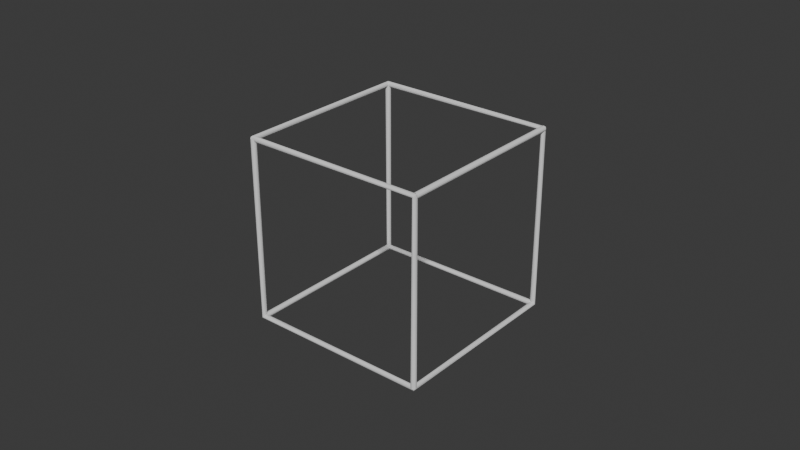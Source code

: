 # Source: kubusrusuk.blend  (saved by Blender 4.1.24; exported with 4.5.12 LTS)
import bpy
from mathutils import Matrix  # noqa: F401  (used for matrix-valued properties, if any)

bpy.ops.wm.read_factory_settings(use_empty=True)
scene = bpy.context.scene
scene.name = 'Scene'

# ---- collections
col_collection = bpy.data.collections.new('Collection'); scene.collection.children.link(col_collection)

# ---- world
world_world = bpy.data.worlds.new('World'); scene.world = world_world
world_world.use_nodes = True; world_world.node_tree.nodes.clear()
_N = world_world.node_tree.nodes; _L = world_world.node_tree.links
n0 = _N.new('ShaderNodeOutputWorld'); n0.name = 'World Output'; n0.location = (300, 300)
n1 = _N.new('ShaderNodeBackground'); n1.name = 'Background'; n1.location = (10, 300)
n1.inputs[0].default_value = (0.05088, 0.05088, 0.05088, 1.0)
_L.new(n1.outputs[0], n0.inputs[0])
n0.is_active_output = True
world_world.color = (0.05088, 0.05088, 0.05088)
world_world.use_sun_shadow = False
world_world.sun_shadow_jitter_overblur = 0.0

# ---- curves / text
cu_cube = bpy.data.curves.new('Cube', 'CURVE')
cu_cube.dimensions = '3D'
_sp = cu_cube.splines.new('POLY'); _sp.points.add(8)
_sp.points.foreach_set('co', [-1.0, -1.0, 1.0, 0.0, -1.0, -1.0, -1.0, 0.0, 1.0, -1.0, -1.0, 0.0, 1.0, 1.0, -1.0, 0.0, 1.0, 1.0, 1.0, 0.0, -1.0, 1.0, 1.0, 0.0, -1.0, -1.0, 1.0, 0.0, 1.0, -1.0, 1.0, 0.0, 1.0, -1.0, -1.0, 0.0])
_sp.order_v = 0
_sp.resolution_v = 0
_sp.use_endpoint_u = True
_sp.use_smooth = False
_sp = cu_cube.splines.new('POLY'); _sp.points.add(1)
_sp.points.foreach_set('co', [1.0, 1.0, 1.0, 0.0, 1.0, -1.0, 1.0, 0.0])
_sp.order_v = 0
_sp.resolution_v = 0
_sp.use_endpoint_u = True
_sp.use_smooth = False
_sp = cu_cube.splines.new('POLY'); _sp.points.add(2)
_sp.points.foreach_set('co', [-1.0, 1.0, 1.0, 0.0, -1.0, 1.0, -1.0, 0.0, 1.0, 1.0, -1.0, 0.0])
_sp.order_v = 0
_sp.resolution_v = 0
_sp.use_endpoint_u = True
_sp.use_smooth = False
_sp = cu_cube.splines.new('POLY'); _sp.points.add(1)
_sp.points.foreach_set('co', [-1.0, 1.0, -1.0, 0.0, -1.0, -1.0, -1.0, 0.0])
_sp.order_v = 0
_sp.resolution_v = 0
_sp.use_endpoint_u = True
_sp.use_smooth = False
cu_cube.bevel_depth = 0.03
cu_cube.fill_mode = 'FULL'

# ---- objects
ob_cube = bpy.data.objects.new('Cube', cu_cube)

# ---- transforms, parenting, visibility, modifiers, constraints
ob_cube.location = (0.0, 0.0, 0.0)
ob_cube.lock_rotations_4d = False
ob_cube.empty_display_type = 'ARROWS'
ob_cube.lineart.crease_threshold = 0.0

# ---- collection membership
col_collection.objects.link(ob_cube)

# ---- scene / render settings (as saved in the file)
scene.frame_start = 1; scene.frame_end = 250; scene.frame_set(1)
scene.render.engine = 'BLENDER_EEVEE_NEXT'
scene.cycles.sampling_pattern = 'TABULATED_SOBOL'
scene.eevee.ray_tracing_options.trace_max_roughness = 0.0
bpy.context.view_layer.update()

# ---- added for rendering (the .blend has no active camera and no usable light): camera, sun
cam_auto = bpy.data.cameras.new('AutoCamera')
cam_auto.lens = 50.0
cam_auto.sensor_width = 36.0
cam_auto.clip_end = 1000.0
ob_auto_camera = bpy.data.objects.new('AutoCamera', cam_auto)
scene.collection.objects.link(ob_auto_camera)
ob_auto_camera.location = (6.41014, -7.69217, 5.12812)
ob_auto_camera.rotation_euler = (1.09748, -7.21219e-08, 0.694738)
scene.camera = ob_auto_camera
light_auto_sun = bpy.data.lights.new('AutoSun', 'SUN')
light_auto_sun.energy = 3.0
light_auto_sun.angle = 0.0523599
ob_auto_sun = bpy.data.objects.new('AutoSun', light_auto_sun)
scene.collection.objects.link(ob_auto_sun)
ob_auto_sun.rotation_euler = (0.872665, 0.174533, 0.523599)
bpy.context.view_layer.update()
